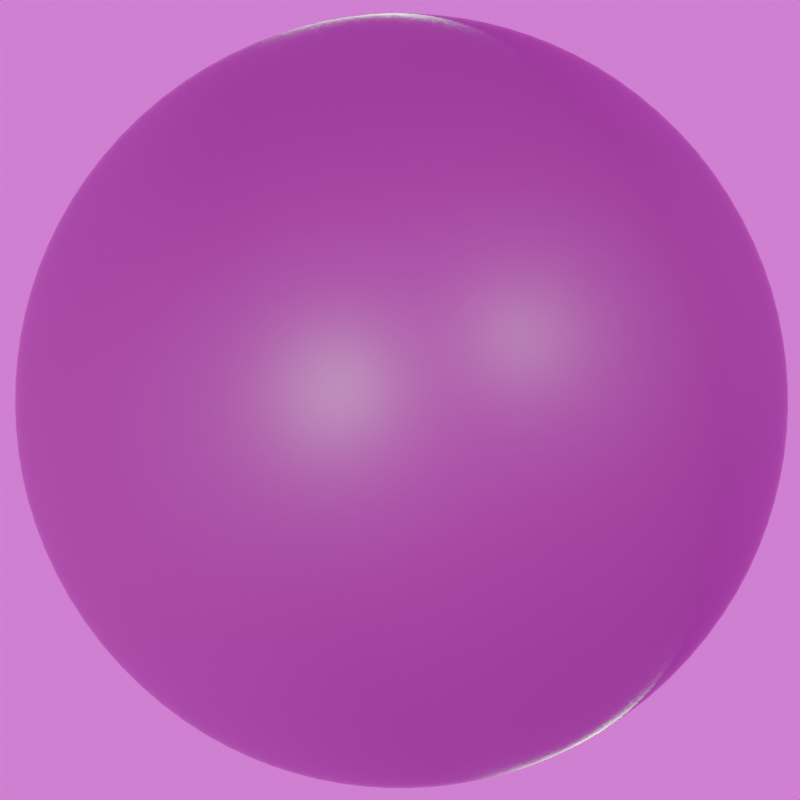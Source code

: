 # Source: pysanka.blend  (saved by Blender 4.3.34; exported with 4.5.12 LTS)
import bpy
from mathutils import Matrix  # noqa: F401  (used for matrix-valued properties, if any)

bpy.ops.wm.read_factory_settings(use_empty=True)
scene = bpy.context.scene
scene.name = 'Scene'

# ---- collections
col_collection = bpy.data.collections.new('Collection'); scene.collection.children.link(col_collection)

# ---- images (referenced by path relative to the original .blend; pixels are not part of the script)
import os
ASSET_DIR = os.environ.get("B2B_ASSET_DIR", "")  # directory of the original .blend (textures are referenced by path, not embedded)
HERE = os.path.dirname(os.path.abspath(__file__))  # packed textures are extracted next to this script under _unpacked/

def load_image(name, relpath, width, height, colorspace="sRGB"):
    """Load a texture the original file referenced (path relative to the .blend, or extracted next to this script)."""
    p = next((c for c in (os.path.join(HERE, relpath), os.path.join(ASSET_DIR, relpath)) if relpath and os.path.exists(c)), "")
    if p:
        img = bpy.data.images.load(p, check_existing=True)
        img.name = name
    else:  # same state as the original file: an image datablock whose file is absent (Cycles renders it pink)
        img = bpy.data.images.new(name, width, height)
        img.source = "FILE"
        img.filepath = "//" + (relpath or name)
    img.colorspace_settings.name = colorspace
    return img
img_p01 = load_image('p01', 'p01.png', 1024, 1024, 'sRGB')
img_p01c = load_image('p01c', 'p01c.png', 1024, 1024, 'sRGB')
img_eggshell_jpg = load_image('Eggshell.jpg', 'Eggshell.jpg', 1024, 1024, 'sRGB')
img_fin4_ref_exr = load_image('fin4_Ref.exr', 'fin4_Ref.exr', 1024, 1024, 'Linear Rec.709')

# ---- materials (node trees are filled in below, after node groups)
mat_material = bpy.data.materials.new('Material')

# ---- material node trees
mat_material.use_nodes = True; mat_material.node_tree.nodes.clear()
_N = mat_material.node_tree.nodes; _L = mat_material.node_tree.links
n0 = _N.new('ShaderNodeBsdfPrincipled'); n0.name = 'Principled BSDF'; n0.location = (475, 415)
n0.inputs[1].default_value = 0.1855
n0.inputs[2].default_value = 0.5655
n0.inputs[19].default_value = 0.3345
n0.inputs[20].default_value = 0.7245
n0.inputs[24].default_value = 0.7055
n0.inputs[25].default_value = 0.09636
n1 = _N.new('ShaderNodeOutputMaterial'); n1.name = 'Material Output'; n1.location = (765, 415)
n2 = _N.new('ShaderNodeTexImage'); n2.name = 'Image Texture'; n2.location = (-1441, 409)
n2.image = img_p01
n3 = _N.new('ShaderNodeTexImage'); n3.name = 'Image Texture.001'; n3.location = (-1084, -44)
n3.image = img_p01c
n4 = _N.new('ShaderNodeMix'); n4.name = 'Mix'; n4.location = (-614, 359)
n4.data_type = 'RGBA'
n4.blend_type = 'COLOR'
n4.inputs[0].default_value = 1.0
n5 = _N.new('ShaderNodeMix'); n5.name = 'Mix.001'; n5.location = (-200, 522)
n5.data_type = 'RGBA'
n5.inputs[0].default_value = 0.1
n5.inputs[7].default_value = (0.147, 0.0, 0.00163, 1.0)
n6 = _N.new('ShaderNodeMix'); n6.name = 'Mix.002'; n6.location = (-1089, 388)
n6.data_type = 'RGBA'
n6.inputs[6].default_value = (0.0, 0.0, 0.0, 1.0)
n6.inputs[7].default_value = (0.5379, 0.5201, 0.3468, 1.0)
n7 = _N.new('ShaderNodeTexImage'); n7.name = 'Image Texture.002'; n7.location = (-693, -337)
n7.image = img_eggshell_jpg
n8 = _N.new('ShaderNodeMix'); n8.name = 'Mix.003'; n8.location = (132, 473)
n8.data_type = 'RGBA'
n8.blend_type = 'MULTIPLY'
n8.inputs[0].default_value = 0.7733
n9 = _N.new('ShaderNodeRGBCurve'); n9.name = 'RGB Curves'; n9.location = (-263, 75)
_c = n9.mapping.curves[3]
while len(_c.points) > 2: _c.points.remove(_c.points[-1])
_c.points[0].location = (0.0, 0.0); _c.points[0].handle_type = 'AUTO'
_c.points[1].location = (0.57091, 0.865); _c.points[1].handle_type = 'AUTO'
_p = _c.points.new(1.0, 1.0); _p.handle_type = 'AUTO'
n9.mapping.update()
n10 = _N.new('ShaderNodeTexNoise'); n10.name = 'Noise Texture'; n10.location = (-52, -261)
n10.inputs[2].default_value = 161.4
n11 = _N.new('ShaderNodeNormalMap'); n11.name = 'Normal Map'; n11.location = (167, -119)
n11.inputs[0].default_value = 0.12
_L.new(n6.outputs[2], n4.inputs[6])
_L.new(n3.outputs[0], n4.inputs[7])
_L.new(n4.outputs[2], n5.inputs[6])
_L.new(n2.outputs[0], n6.inputs[0])
_L.new(n5.outputs[2], n8.inputs[6])
_L.new(n9.outputs[0], n8.inputs[7])
_L.new(n8.outputs[2], n0.inputs[0])
_L.new(n7.outputs[0], n9.inputs[1])
_L.new(n0.outputs[0], n1.inputs[0])
_L.new(n10.outputs[1], n11.inputs[1])
_L.new(n11.outputs[0], n0.inputs[23])
n1.is_active_output = True

# ---- world
world_world = bpy.data.worlds.new('World'); scene.world = world_world
world_world.use_nodes = True; world_world.node_tree.nodes.clear()
_N = world_world.node_tree.nodes; _L = world_world.node_tree.links
n0 = _N.new('ShaderNodeOutputWorld'); n0.name = 'World Output'; n0.location = (300, 300)
n1 = _N.new('ShaderNodeBackground'); n1.name = 'Background'; n1.location = (10, 300)
n1.inputs[1].default_value = 1.2
n2 = _N.new('ShaderNodeTexEnvironment'); n2.name = 'Environment Texture'; n2.location = (-280, 275)
n2.image = img_fin4_ref_exr
_L.new(n1.outputs[0], n0.inputs[0])
_L.new(n2.outputs[0], n1.inputs[0])
n0.is_active_output = True
world_world.color = (0.05088, 0.05088, 0.05088)
world_world.sun_shadow_jitter_overblur = 0.0

# ---- cameras
cam_camera = bpy.data.cameras.new('Camera')
cam_camera.clip_start = 0.01
cam_camera.lens = 108.5

# ---- lights
light_sun = bpy.data.lights.new('Sun', 'SUN')
light_sun.energy = 5.851
light_area = bpy.data.lights.new('Area', 'AREA')
light_area.energy = 14.0
light_area.size = 0.02
light_area.size_y = 1.0

# ---- meshes
me_egg = bpy.data.meshes.new('egg')
me_egg.from_pydata([(0.01342, 0.01195, -0.01342), (0.008903, 0.009819, -0.0151), (0.00444, 0.008653, -0.01601), (0.0, 0.008279, -0.0163), (-0.00444, 0.008653, -0.01601), (-0.008903, 0.009819, -0.0151), (0.01534, 0.01739, -0.01534), (0.0102, 0.01597, -0.01847), (0.005089, 0.01519, -0.02011), (0.0, 0.01494, -0.02062), (-0.005089, 0.01519, -0.02011), (-0.0102, 0.01597, -0.01847), (0.01611, 0.02317, -0.01611), (0.01077, 0.0224, -0.02001), (0.005394, 0.02198, -0.02204), (0.0, 0.02184, -0.02267), (-0.005394, 0.02198, -0.02204), (-0.01077, 0.0224, -0.02001), (0.01608, 0.02908, -0.01608), (0.01072, 0.02908, -0.02006), (0.00536, 0.02908, -0.0221), (0.0, 0.02908, -0.02274), (-0.00536, 0.02908, -0.0221), (-0.01072, 0.02908, -0.02006), (0.01545, 0.03499, -0.01545), (0.01027, 0.03576, -0.01908), (0.005126, 0.03619, -0.02094), (0.0, 0.03632, -0.02153), (-0.005126, 0.03619, -0.02094), (-0.01027, 0.03576, -0.01908), (0.01418, 0.04104, -0.01418), (0.009372, 0.04273, -0.01698), (0.004665, 0.04365, -0.01843), (0.0, 0.04394, -0.01888), (-0.004665, 0.04365, -0.01843), (-0.009372, 0.04273, -0.01698), (-0.01342, 0.01195, -0.01342), (-0.0151, 0.009819, -0.008903), (-0.01601, 0.008653, -0.00444), (-0.0163, 0.008279, 0.0), (-0.01601, 0.008653, 0.00444), (-0.0151, 0.009819, 0.008903), (-0.01534, 0.01739, -0.01534), (-0.01847, 0.01597, -0.0102), (-0.02011, 0.01519, -0.005089), (-0.02062, 0.01494, 0.0), (-0.02011, 0.01519, 0.005089), (-0.01847, 0.01597, 0.0102), (-0.01611, 0.02317, -0.01611), (-0.02001, 0.0224, -0.01077), (-0.02204, 0.02198, -0.005394), (-0.02267, 0.02184, 0.0), (-0.02204, 0.02198, 0.005394), (-0.02001, 0.0224, 0.01077), (-0.01608, 0.02908, -0.01608), (-0.02006, 0.02908, -0.01072), (-0.0221, 0.02908, -0.00536), (-0.02274, 0.02908, 0.0), (-0.0221, 0.02908, 0.00536), (-0.02006, 0.02908, 0.01072), (-0.01545, 0.03499, -0.01545), (-0.01908, 0.03576, -0.01027), (-0.02094, 0.03619, -0.005126), (-0.02153, 0.03632, 0.0), (-0.02094, 0.03619, 0.005126), (-0.01908, 0.03576, 0.01027), (-0.01418, 0.04104, -0.01418), (-0.01698, 0.04273, -0.009372), (-0.01843, 0.04365, -0.004665), (-0.01888, 0.04394, 0.0), (-0.01843, 0.04365, 0.004665), (-0.01698, 0.04273, 0.009372), (-0.01342, 0.01195, 0.01342), (-0.008903, 0.009819, 0.0151), (-0.00444, 0.008653, 0.01601), (0.0, 0.008279, 0.0163), (0.00444, 0.008653, 0.01601), (0.008903, 0.009819, 0.0151), (-0.01534, 0.01739, 0.01534), (-0.0102, 0.01597, 0.01847), (-0.005089, 0.01519, 0.02011), (0.0, 0.01494, 0.02062), (0.005089, 0.01519, 0.02011), (0.0102, 0.01597, 0.01847), (-0.01611, 0.02317, 0.01611), (-0.01077, 0.0224, 0.02001), (-0.005394, 0.02198, 0.02204), (0.0, 0.02184, 0.02267), (0.005394, 0.02198, 0.02204), (0.01077, 0.0224, 0.02001), (-0.01608, 0.02908, 0.01608), (-0.01072, 0.02908, 0.02006), (-0.00536, 0.02908, 0.0221), (0.0, 0.02908, 0.02274), (0.00536, 0.02908, 0.0221), (0.01072, 0.02908, 0.02006), (-0.01545, 0.03499, 0.01545), (-0.01027, 0.03576, 0.01908), (-0.005126, 0.03619, 0.02094), (0.0, 0.03632, 0.02153), (0.005126, 0.03619, 0.02094), (0.01027, 0.03576, 0.01908), (-0.01418, 0.04104, 0.01418), (-0.009372, 0.04273, 0.01698), (-0.004665, 0.04365, 0.01843), (0.0, 0.04394, 0.01888), (0.004665, 0.04365, 0.01843), (0.009372, 0.04273, 0.01698), (0.01342, 0.01195, 0.01342), (0.0151, 0.009819, 0.008903), (0.01601, 0.008653, 0.00444), (0.0163, 0.008279, 0.0), (0.01601, 0.008653, -0.00444), (0.0151, 0.009819, -0.008903), (0.01534, 0.01739, 0.01534), (0.01847, 0.01597, 0.0102), (0.02011, 0.01519, 0.005089), (0.02062, 0.01494, 0.0), (0.02011, 0.01519, -0.005089), (0.01847, 0.01597, -0.0102), (0.01611, 0.02317, 0.01611), (0.02001, 0.0224, 0.01077), (0.02204, 0.02198, 0.005394), (0.02267, 0.02184, 0.0), (0.02204, 0.02198, -0.005394), (0.02001, 0.0224, -0.01077), (0.01608, 0.02908, 0.01608), (0.02006, 0.02908, 0.01072), (0.0221, 0.02908, 0.00536), (0.02274, 0.02908, 0.0), (0.0221, 0.02908, -0.00536), (0.02006, 0.02908, -0.01072), (0.01545, 0.03499, 0.01545), (0.01908, 0.03576, 0.01027), (0.02094, 0.03619, 0.005126), (0.02153, 0.03632, 0.0), (0.02094, 0.03619, -0.005126), (0.01908, 0.03576, -0.01027), (0.01418, 0.04104, 0.01418), (0.01698, 0.04273, 0.009372), (0.01843, 0.04365, 0.004665), (0.01888, 0.04394, 0.0), (0.01843, 0.04365, -0.004665), (0.01698, 0.04273, -0.009372), (0.009982, 0.005984, 0.009982), (0.004969, 0.003972, 0.01057), (0.0, 0.003338, 0.01075), (-0.004969, 0.003972, 0.01057), (-0.009982, 0.005984, 0.009982), (0.01057, 0.003972, 0.004969), (0.005256, 0.001555, 0.005256), (0.0, 0.000796, 0.005347), (-0.005256, 0.001555, 0.005256), (-0.01057, 0.003972, 0.004969), (0.01075, 0.003338, 0.0), (0.005347, 0.000796, 0.0), (0.0, 0.0, 0.0), (-0.005347, 0.000796, 0.0), (-0.01075, 0.003338, 0.0), (0.01057, 0.003972, -0.004969), (0.005256, 0.001555, -0.005256), (0.0, 0.000796, -0.005347), (-0.005256, 0.001555, -0.005256), (-0.01057, 0.003972, -0.004969), (0.009982, 0.005984, -0.009982), (0.004969, 0.003972, -0.01057), (0.0, 0.003338, -0.01075), (-0.004969, 0.003972, -0.01057), (-0.009982, 0.005984, -0.009982), (0.01214, 0.04749, -0.01214), (0.007988, 0.05001, -0.01354), (0.003966, 0.05139, -0.0143), (0.0, 0.05183, -0.01454), (-0.003966, 0.05139, -0.0143), (-0.007988, 0.05001, -0.01354), (-0.01214, 0.04749, -0.01214), (0.01354, 0.05001, -0.007988), (0.008817, 0.05455, -0.008817), (0.004352, 0.05693, -0.009255), (0.0, 0.05768, -0.009393), (-0.004352, 0.05693, -0.009255), (-0.008817, 0.05455, -0.008817), (-0.01354, 0.05001, -0.007988), (0.0143, 0.05139, -0.003966), (0.009255, 0.05693, -0.004352), (0.004556, 0.05979, -0.004556), (0.0, 0.06069, -0.00462), (-0.004556, 0.05979, -0.004556), (-0.009255, 0.05693, -0.004352), (-0.0143, 0.05139, -0.003966), (0.01454, 0.05183, 0.0), (0.009393, 0.05768, 0.0), (0.00462, 0.06069, 0.0), (0.0, 0.06163, 0.0), (-0.00462, 0.06069, 0.0), (-0.009393, 0.05768, 0.0), (-0.01454, 0.05183, 0.0), (0.0143, 0.05139, 0.003966), (0.009255, 0.05693, 0.004352), (0.004556, 0.05979, 0.004556), (0.0, 0.06069, 0.00462), (-0.004556, 0.05979, 0.004556), (-0.009255, 0.05693, 0.004352), (-0.0143, 0.05139, 0.003966), (0.01354, 0.05001, 0.007988), (0.008817, 0.05455, 0.008817), (0.004352, 0.05693, 0.009255), (0.0, 0.05768, 0.009393), (-0.004352, 0.05693, 0.009255), (-0.008817, 0.05455, 0.008817), (-0.01354, 0.05001, 0.007988), (0.01214, 0.04749, 0.01214), (0.007988, 0.05001, 0.01354), (0.003966, 0.05139, 0.0143), (0.0, 0.05183, 0.01454), (-0.003966, 0.05139, 0.0143), (-0.007988, 0.05001, 0.01354), (-0.01214, 0.04749, 0.01214)], [], [(0, 1, 7, 6), (1, 2, 8, 7), (2, 3, 9, 8), (3, 4, 10, 9), (4, 5, 11, 10), (5, 36, 42, 11), (6, 7, 13, 12), (7, 8, 14, 13), (8, 9, 15, 14), (9, 10, 16, 15), (10, 11, 17, 16), (11, 42, 48, 17), (12, 13, 19, 18), (13, 14, 20, 19), (14, 15, 21, 20), (15, 16, 22, 21), (16, 17, 23, 22), (17, 48, 54, 23), (18, 19, 25, 24), (19, 20, 26, 25), (20, 21, 27, 26), (21, 22, 28, 27), (22, 23, 29, 28), (23, 54, 60, 29), (24, 25, 31, 30), (25, 26, 32, 31), (26, 27, 33, 32), (27, 28, 34, 33), (28, 29, 35, 34), (29, 60, 66, 35), (30, 31, 170, 169), (31, 32, 171, 170), (32, 33, 172, 171), (33, 34, 173, 172), (34, 35, 174, 173), (35, 66, 175, 174), (36, 37, 43, 42), (37, 38, 44, 43), (38, 39, 45, 44), (39, 40, 46, 45), (40, 41, 47, 46), (41, 72, 78, 47), (42, 43, 49, 48), (43, 44, 50, 49), (44, 45, 51, 50), (45, 46, 52, 51), (46, 47, 53, 52), (47, 78, 84, 53), (48, 49, 55, 54), (49, 50, 56, 55), (50, 51, 57, 56), (51, 52, 58, 57), (52, 53, 59, 58), (53, 84, 90, 59), (54, 55, 61, 60), (55, 56, 62, 61), (56, 57, 63, 62), (57, 58, 64, 63), (58, 59, 65, 64), (59, 90, 96, 65), (60, 61, 67, 66), (61, 62, 68, 67), (62, 63, 69, 68), (63, 64, 70, 69), (64, 65, 71, 70), (65, 96, 102, 71), (66, 67, 182, 175), (67, 68, 189, 182), (68, 69, 196, 189), (69, 70, 203, 196), (70, 71, 210, 203), (71, 102, 217, 210), (72, 73, 79, 78), (73, 74, 80, 79), (74, 75, 81, 80), (75, 76, 82, 81), (76, 77, 83, 82), (77, 108, 114, 83), (78, 79, 85, 84), (79, 80, 86, 85), (80, 81, 87, 86), (81, 82, 88, 87), (82, 83, 89, 88), (83, 114, 120, 89), (84, 85, 91, 90), (85, 86, 92, 91), (86, 87, 93, 92), (87, 88, 94, 93), (88, 89, 95, 94), (89, 120, 126, 95), (90, 91, 97, 96), (91, 92, 98, 97), (92, 93, 99, 98), (93, 94, 100, 99), (94, 95, 101, 100), (95, 126, 132, 101), (96, 97, 103, 102), (97, 98, 104, 103), (98, 99, 105, 104), (99, 100, 106, 105), (100, 101, 107, 106), (101, 132, 138, 107), (102, 103, 216, 217), (103, 104, 215, 216), (104, 105, 214, 215), (105, 106, 213, 214), (106, 107, 212, 213), (107, 138, 211, 212), (108, 109, 115, 114), (109, 110, 116, 115), (110, 111, 117, 116), (111, 112, 118, 117), (112, 113, 119, 118), (113, 0, 6, 119), (114, 115, 121, 120), (115, 116, 122, 121), (116, 117, 123, 122), (117, 118, 124, 123), (118, 119, 125, 124), (119, 6, 12, 125), (120, 121, 127, 126), (121, 122, 128, 127), (122, 123, 129, 128), (123, 124, 130, 129), (124, 125, 131, 130), (125, 12, 18, 131), (126, 127, 133, 132), (127, 128, 134, 133), (128, 129, 135, 134), (129, 130, 136, 135), (130, 131, 137, 136), (131, 18, 24, 137), (132, 133, 139, 138), (133, 134, 140, 139), (134, 135, 141, 140), (135, 136, 142, 141), (136, 137, 143, 142), (137, 24, 30, 143), (138, 139, 204, 211), (139, 140, 197, 204), (140, 141, 190, 197), (141, 142, 183, 190), (142, 143, 176, 183), (143, 30, 169, 176), (108, 77, 144, 109), (77, 76, 145, 144), (76, 75, 146, 145), (75, 74, 147, 146), (74, 73, 148, 147), (73, 72, 41, 148), (109, 144, 149, 110), (144, 145, 150, 149), (145, 146, 151, 150), (146, 147, 152, 151), (147, 148, 153, 152), (148, 41, 40, 153), (110, 149, 154, 111), (149, 150, 155, 154), (150, 151, 156, 155), (151, 152, 157, 156), (152, 153, 158, 157), (153, 40, 39, 158), (111, 154, 159, 112), (154, 155, 160, 159), (155, 156, 161, 160), (156, 157, 162, 161), (157, 158, 163, 162), (158, 39, 38, 163), (112, 159, 164, 113), (159, 160, 165, 164), (160, 161, 166, 165), (161, 162, 167, 166), (162, 163, 168, 167), (163, 38, 37, 168), (113, 164, 1, 0), (164, 165, 2, 1), (165, 166, 3, 2), (166, 167, 4, 3), (167, 168, 5, 4), (168, 37, 36, 5), (169, 170, 177, 176), (170, 171, 178, 177), (171, 172, 179, 178), (172, 173, 180, 179), (173, 174, 181, 180), (174, 175, 182, 181), (176, 177, 184, 183), (177, 178, 185, 184), (178, 179, 186, 185), (179, 180, 187, 186), (180, 181, 188, 187), (181, 182, 189, 188), (183, 184, 191, 190), (184, 185, 192, 191), (185, 186, 193, 192), (186, 187, 194, 193), (187, 188, 195, 194), (188, 189, 196, 195), (190, 191, 198, 197), (191, 192, 199, 198), (192, 193, 200, 199), (193, 194, 201, 200), (194, 195, 202, 201), (195, 196, 203, 202), (197, 198, 205, 204), (198, 199, 206, 205), (199, 200, 207, 206), (200, 201, 208, 207), (201, 202, 209, 208), (202, 203, 210, 209), (204, 205, 212, 211), (205, 206, 213, 212), (206, 207, 214, 213), (207, 208, 215, 214), (208, 209, 216, 215), (209, 210, 217, 216)])
me_egg.polygons.foreach_set('use_smooth', [True] * 216)
_uv = me_egg.uv_layers.new(name='UVMap')
_uv.uv.foreach_set('vector', [0.7947, 0.206, 0.8371, 0.2278, 0.7905, 0.2685, 0.7482, 0.2356, 0.8371, 0.2278, 0.8718, 0.2516, 0.8244, 0.2969, 0.7905, 0.2685, 0.8718, 0.2516, 0.901, 0.2779, 0.8541, 0.3248, 0.8244, 0.2969, 0.901, 0.2779, 0.9274, 0.3072, 0.8821, 0.3546, 0.8541, 0.3248, 0.9274, 0.3072, 0.9512, 0.3418, 0.9106, 0.3884, 0.8821, 0.3546, 0.9512, 0.3418, 0.9731, 0.3842, 0.9435, 0.4307, 0.9106, 0.3884, 0.7482, 0.2356, 0.7905, 0.2685, 0.7511, 0.3056, 0.7078, 0.2695, 0.7905, 0.2685, 0.8244, 0.2969, 0.7849, 0.3356, 0.7511, 0.3056, 0.8244, 0.2969, 0.8541, 0.3248, 0.8148, 0.3642, 0.7849, 0.3356, 0.8541, 0.3248, 0.8821, 0.3546, 0.8434, 0.3941, 0.8148, 0.3642, 0.8821, 0.3546, 0.9106, 0.3884, 0.8735, 0.4279, 0.8434, 0.3941, 0.9106, 0.3884, 0.9435, 0.4307, 0.9097, 0.4711, 0.8735, 0.4279, 0.7078, 0.2695, 0.7511, 0.3056, 0.7142, 0.3441, 0.6724, 0.3074, 0.7511, 0.3056, 0.7849, 0.3356, 0.747, 0.3743, 0.7142, 0.3441, 0.7849, 0.3356, 0.8148, 0.3642, 0.7763, 0.4027, 0.747, 0.3743, 0.8148, 0.3642, 0.8434, 0.3941, 0.8048, 0.432, 0.7763, 0.4027, 0.8434, 0.3941, 0.8735, 0.4279, 0.835, 0.4648, 0.8048, 0.432, 0.8735, 0.4279, 0.9097, 0.4711, 0.8717, 0.5066, 0.835, 0.4648, 0.6724, 0.3074, 0.7142, 0.3441, 0.6795, 0.3852, 0.64, 0.3488, 0.7142, 0.3441, 0.747, 0.3743, 0.7104, 0.4144, 0.6795, 0.3852, 0.747, 0.3743, 0.7763, 0.4027, 0.7378, 0.4413, 0.7104, 0.4144, 0.7763, 0.4027, 0.8048, 0.432, 0.7648, 0.4687, 0.7378, 0.4413, 0.8048, 0.432, 0.835, 0.4648, 0.794, 0.4996, 0.7648, 0.4687, 0.835, 0.4648, 0.8717, 0.5066, 0.8304, 0.539, 0.794, 0.4996, 0.64, 0.3488, 0.6795, 0.3852, 0.6457, 0.4321, 0.6111, 0.3974, 0.6795, 0.3852, 0.7104, 0.4144, 0.6729, 0.4587, 0.6457, 0.4321, 0.7104, 0.4144, 0.7378, 0.4413, 0.6967, 0.4824, 0.6729, 0.4587, 0.7378, 0.4413, 0.7648, 0.4687, 0.7205, 0.5062, 0.6967, 0.4824, 0.7648, 0.4687, 0.794, 0.4996, 0.747, 0.5334, 0.7205, 0.5062, 0.794, 0.4996, 0.8304, 0.539, 0.7818, 0.5679, 0.747, 0.5334, 0.6111, 0.3974, 0.6457, 0.4321, 0.6177, 0.4853, 0.5894, 0.4574, 0.6457, 0.4321, 0.6729, 0.4587, 0.6373, 0.5063, 0.6177, 0.4853, 0.6729, 0.4587, 0.6967, 0.4824, 0.6548, 0.5244, 0.6373, 0.5063, 0.6967, 0.4824, 0.7205, 0.5062, 0.6728, 0.5418, 0.6548, 0.5244, 0.7205, 0.5062, 0.747, 0.5334, 0.6939, 0.5615, 0.6728, 0.5418, 0.747, 0.5334, 0.7818, 0.5679, 0.7218, 0.5897, 0.6939, 0.5615, 0.9731, 0.7953, 0.9512, 0.8376, 0.9106, 0.7911, 0.9435, 0.7488, 0.9512, 0.8376, 0.9274, 0.8723, 0.8821, 0.8249, 0.9106, 0.7911, 0.9274, 0.8723, 0.9011, 0.9016, 0.8542, 0.8546, 0.8821, 0.8249, 0.9011, 0.9016, 0.8718, 0.9278, 0.8244, 0.8825, 0.8542, 0.8546, 0.8718, 0.9278, 0.8371, 0.9517, 0.7906, 0.911, 0.8244, 0.8825, 0.8371, 0.9517, 0.7947, 0.9735, 0.7482, 0.9439, 0.7906, 0.911, 0.9435, 0.7488, 0.9106, 0.7911, 0.8735, 0.7516, 0.9097, 0.7083, 0.9106, 0.7911, 0.8821, 0.8249, 0.8434, 0.7853, 0.8735, 0.7516, 0.8821, 0.8249, 0.8542, 0.8546, 0.8149, 0.8153, 0.8434, 0.7853, 0.8542, 0.8546, 0.8244, 0.8825, 0.7849, 0.8439, 0.8149, 0.8153, 0.8244, 0.8825, 0.7906, 0.911, 0.7511, 0.8739, 0.7849, 0.8439, 0.7906, 0.911, 0.7482, 0.9439, 0.7078, 0.91, 0.7511, 0.8739, 0.9097, 0.7083, 0.8735, 0.7516, 0.835, 0.7147, 0.8717, 0.6729, 0.8735, 0.7516, 0.8434, 0.7853, 0.8048, 0.7474, 0.835, 0.7147, 0.8434, 0.7853, 0.8149, 0.8153, 0.7763, 0.7768, 0.8048, 0.7474, 0.8149, 0.8153, 0.7849, 0.8439, 0.747, 0.8052, 0.7763, 0.7768, 0.7849, 0.8439, 0.7511, 0.8739, 0.7142, 0.8354, 0.747, 0.8052, 0.7511, 0.8739, 0.7078, 0.91, 0.6724, 0.8721, 0.7142, 0.8354, 0.8717, 0.6729, 0.835, 0.7147, 0.794, 0.6799, 0.8304, 0.6405, 0.835, 0.7147, 0.8048, 0.7474, 0.7648, 0.7108, 0.794, 0.6799, 0.8048, 0.7474, 0.7763, 0.7768, 0.7378, 0.7382, 0.7648, 0.7108, 0.7763, 0.7768, 0.747, 0.8052, 0.7104, 0.7651, 0.7378, 0.7382, 0.747, 0.8052, 0.7142, 0.8354, 0.6795, 0.7943, 0.7104, 0.7651, 0.7142, 0.8354, 0.6724, 0.8721, 0.64, 0.8307, 0.6795, 0.7943, 0.8304, 0.6405, 0.794, 0.6799, 0.747, 0.6461, 0.7818, 0.6115, 0.794, 0.6799, 0.7648, 0.7108, 0.7205, 0.6733, 0.747, 0.6461, 0.7648, 0.7108, 0.7378, 0.7382, 0.6967, 0.6971, 0.7205, 0.6733, 0.7378, 0.7382, 0.7104, 0.7651, 0.6729, 0.7208, 0.6967, 0.6971, 0.7104, 0.7651, 0.6795, 0.7943, 0.6457, 0.7474, 0.6729, 0.7208, 0.6795, 0.7943, 0.64, 0.8307, 0.6111, 0.7821, 0.6457, 0.7474, 0.7818, 0.6115, 0.747, 0.6461, 0.6939, 0.618, 0.7218, 0.5897, 0.747, 0.6461, 0.7205, 0.6733, 0.6728, 0.6376, 0.6939, 0.618, 0.7205, 0.6733, 0.6967, 0.6971, 0.6548, 0.6551, 0.6728, 0.6376, 0.6967, 0.6971, 0.6729, 0.7208, 0.6373, 0.6732, 0.6548, 0.6551, 0.6729, 0.7208, 0.6457, 0.7474, 0.6176, 0.6942, 0.6373, 0.6732, 0.6457, 0.7474, 0.6111, 0.7821, 0.5894, 0.7221, 0.6176, 0.6942, 0.3836, 0.9732, 0.3413, 0.9513, 0.3879, 0.9107, 0.4302, 0.9437, 0.3413, 0.9513, 0.3066, 0.9274, 0.3541, 0.8822, 0.3879, 0.9107, 0.3066, 0.9274, 0.2774, 0.9011, 0.3244, 0.8542, 0.3541, 0.8822, 0.2774, 0.9011, 0.2511, 0.8718, 0.2965, 0.8244, 0.3244, 0.8542, 0.2511, 0.8718, 0.2273, 0.8371, 0.268, 0.7906, 0.2965, 0.8244, 0.2273, 0.8371, 0.2056, 0.7947, 0.2352, 0.7482, 0.268, 0.7906, 0.4302, 0.9437, 0.3879, 0.9107, 0.4274, 0.8737, 0.4706, 0.9099, 0.3879, 0.9107, 0.3541, 0.8822, 0.3937, 0.8436, 0.4274, 0.8737, 0.3541, 0.8822, 0.3244, 0.8542, 0.3637, 0.815, 0.3937, 0.8436, 0.3244, 0.8542, 0.2965, 0.8244, 0.3352, 0.785, 0.3637, 0.815, 0.2965, 0.8244, 0.268, 0.7906, 0.3052, 0.7512, 0.3352, 0.785, 0.268, 0.7906, 0.2352, 0.7482, 0.2691, 0.7079, 0.3052, 0.7512, 0.4706, 0.9099, 0.4274, 0.8737, 0.4644, 0.8352, 0.5061, 0.8719, 0.4274, 0.8737, 0.3937, 0.8436, 0.4316, 0.805, 0.4644, 0.8352, 0.3937, 0.8436, 0.3637, 0.815, 0.4023, 0.7765, 0.4316, 0.805, 0.3637, 0.815, 0.3352, 0.785, 0.3739, 0.7471, 0.4023, 0.7765, 0.3352, 0.785, 0.3052, 0.7512, 0.3437, 0.7143, 0.3739, 0.7471, 0.3052, 0.7512, 0.2691, 0.7079, 0.3071, 0.6725, 0.3437, 0.7143, 0.5061, 0.8719, 0.4644, 0.8352, 0.4991, 0.7942, 0.5386, 0.8307, 0.4644, 0.8352, 0.4316, 0.805, 0.4683, 0.765, 0.4991, 0.7942, 0.4316, 0.805, 0.4023, 0.7765, 0.4409, 0.738, 0.4683, 0.765, 0.4023, 0.7765, 0.3739, 0.7471, 0.414, 0.7105, 0.4409, 0.738, 0.3739, 0.7471, 0.3437, 0.7143, 0.3848, 0.6796, 0.414, 0.7105, 0.3437, 0.7143, 0.3071, 0.6725, 0.3485, 0.6401, 0.3848, 0.6796, 0.5386, 0.8307, 0.4991, 0.7942, 0.533, 0.7473, 0.5675, 0.782, 0.4991, 0.7942, 0.4683, 0.765, 0.5058, 0.7207, 0.533, 0.7473, 0.4683, 0.765, 0.4409, 0.738, 0.482, 0.6969, 0.5058, 0.7207, 0.4409, 0.738, 0.414, 0.7105, 0.4583, 0.6731, 0.482, 0.6969, 0.414, 0.7105, 0.3848, 0.6796, 0.4318, 0.6459, 0.4583, 0.6731, 0.3848, 0.6796, 0.3485, 0.6401, 0.3971, 0.6113, 0.4318, 0.6459, 0.5675, 0.782, 0.533, 0.7473, 0.5611, 0.6941, 0.5894, 0.7221, 0.533, 0.7473, 0.5058, 0.7207, 0.5415, 0.6731, 0.5611, 0.6941, 0.5058, 0.7207, 0.482, 0.6969, 0.524, 0.655, 0.5415, 0.6731, 0.482, 0.6969, 0.4583, 0.6731, 0.506, 0.6375, 0.524, 0.655, 0.4583, 0.6731, 0.4318, 0.6459, 0.485, 0.6179, 0.506, 0.6375, 0.4318, 0.6459, 0.3971, 0.6113, 0.4572, 0.5896, 0.485, 0.6179, 0.2169, 0.3739, 0.2467, 0.3405, 0.277, 0.3867, 0.2407, 0.4246, 0.2467, 0.3405, 0.2704, 0.3149, 0.3058, 0.3577, 0.277, 0.3867, 0.2704, 0.3149, 0.2923, 0.2924, 0.3316, 0.3317, 0.3058, 0.3577, 0.2923, 0.2924, 0.3148, 0.2705, 0.3576, 0.3059, 0.3316, 0.3317, 0.3148, 0.2705, 0.3404, 0.2468, 0.3867, 0.2772, 0.3576, 0.3059, 0.3404, 0.2468, 0.3739, 0.217, 0.4246, 0.2408, 0.3867, 0.2772, 0.2407, 0.4246, 0.277, 0.3867, 0.3099, 0.4267, 0.272, 0.4674, 0.277, 0.3867, 0.3058, 0.3577, 0.3401, 0.3955, 0.3099, 0.4267, 0.3058, 0.3577, 0.3316, 0.3317, 0.3676, 0.3677, 0.3401, 0.3955, 0.3316, 0.3317, 0.3576, 0.3059, 0.3954, 0.3403, 0.3676, 0.3677, 0.3576, 0.3059, 0.3867, 0.2772, 0.4266, 0.3101, 0.3954, 0.3403, 0.3867, 0.2772, 0.4246, 0.2408, 0.4673, 0.2722, 0.4266, 0.3101, 0.272, 0.4674, 0.3099, 0.4267, 0.3462, 0.464, 0.3085, 0.5042, 0.3099, 0.4267, 0.3401, 0.3955, 0.3765, 0.4326, 0.3462, 0.464, 0.3401, 0.3955, 0.3676, 0.3677, 0.4043, 0.4045, 0.3765, 0.4326, 0.3676, 0.3677, 0.3954, 0.3403, 0.4325, 0.3766, 0.4043, 0.4045, 0.3954, 0.3403, 0.4266, 0.3101, 0.4639, 0.3464, 0.4325, 0.3766, 0.4266, 0.3101, 0.4673, 0.2722, 0.5041, 0.3088, 0.4639, 0.3464, 0.3085, 0.5042, 0.3462, 0.464, 0.386, 0.4991, 0.349, 0.5377, 0.3462, 0.464, 0.3765, 0.4326, 0.4152, 0.4689, 0.386, 0.4991, 0.3765, 0.4326, 0.4043, 0.4045, 0.4419, 0.442, 0.4152, 0.4689, 0.4043, 0.4045, 0.4325, 0.3766, 0.4688, 0.4154, 0.4419, 0.442, 0.4325, 0.3766, 0.4639, 0.3464, 0.4989, 0.3862, 0.4688, 0.4154, 0.4639, 0.3464, 0.5041, 0.3088, 0.5376, 0.3492, 0.4989, 0.3862, 0.349, 0.5377, 0.386, 0.4991, 0.4323, 0.5331, 0.3973, 0.5674, 0.386, 0.4991, 0.4152, 0.4689, 0.4589, 0.5063, 0.4323, 0.5331, 0.4152, 0.4689, 0.4419, 0.442, 0.4824, 0.4827, 0.4589, 0.5063, 0.4419, 0.442, 0.4688, 0.4154, 0.5061, 0.4591, 0.4824, 0.4827, 0.4688, 0.4154, 0.4989, 0.3862, 0.533, 0.4325, 0.5061, 0.4591, 0.4989, 0.3862, 0.5376, 0.3492, 0.5672, 0.3975, 0.533, 0.4325, 0.3973, 0.5674, 0.4323, 0.5331, 0.4852, 0.5614, 0.4572, 0.5896, 0.4323, 0.5331, 0.4589, 0.5063, 0.5062, 0.5418, 0.4852, 0.5614, 0.4589, 0.5063, 0.4824, 0.4827, 0.5242, 0.5244, 0.5062, 0.5418, 0.4824, 0.4827, 0.5061, 0.4591, 0.5416, 0.5064, 0.5242, 0.5244, 0.5061, 0.4591, 0.533, 0.4325, 0.5612, 0.4854, 0.5416, 0.5064, 0.533, 0.4325, 0.5672, 0.3975, 0.5894, 0.4574, 0.5612, 0.4854, 0.5937, 0.4617, 0.6248, 0.4789, 0.5931, 0.5073, 0.5577, 0.4795, 0.6248, 0.4789, 0.6474, 0.4944, 0.6151, 0.5262, 0.5931, 0.5073, 0.6474, 0.4944, 0.666, 0.5108, 0.6334, 0.543, 0.6151, 0.5262, 0.666, 0.5108, 0.6837, 0.5294, 0.6511, 0.5616, 0.6334, 0.543, 0.6837, 0.5294, 0.7003, 0.5536, 0.6706, 0.5847, 0.6511, 0.5616, 0.7003, 0.5536, 0.7192, 0.5851, 0.7027, 0.6201, 0.6706, 0.5847, 0.5577, 0.4795, 0.5931, 0.5073, 0.5679, 0.526, 0.5354, 0.4939, 0.5931, 0.5073, 0.6151, 0.5262, 0.5904, 0.5462, 0.5679, 0.526, 0.6151, 0.5262, 0.6334, 0.543, 0.6103, 0.5646, 0.5904, 0.5462, 0.6334, 0.543, 0.6511, 0.5616, 0.6291, 0.5847, 0.6103, 0.5646, 0.6511, 0.5616, 0.6706, 0.5847, 0.6501, 0.6087, 0.6291, 0.5847, 0.6706, 0.5847, 0.7027, 0.6201, 0.6852, 0.6464, 0.6501, 0.6087, 0.5354, 0.4939, 0.5679, 0.526, 0.5466, 0.5441, 0.5152, 0.5145, 0.5679, 0.526, 0.5904, 0.5462, 0.5698, 0.5642, 0.5466, 0.5441, 0.5904, 0.5462, 0.6103, 0.5646, 0.59, 0.5833, 0.5698, 0.5642, 0.6103, 0.5646, 0.6291, 0.5847, 0.6096, 0.6042, 0.59, 0.5833, 0.6291, 0.5847, 0.6501, 0.6087, 0.6318, 0.6291, 0.6096, 0.6042, 0.6501, 0.6087, 0.6852, 0.6464, 0.6659, 0.6666, 0.6318, 0.6291, 0.5152, 0.5145, 0.5466, 0.5441, 0.5274, 0.5643, 0.4932, 0.5361, 0.5466, 0.5441, 0.5698, 0.5642, 0.5506, 0.5844, 0.5274, 0.5643, 0.5698, 0.5642, 0.59, 0.5833, 0.5703, 0.6033, 0.5506, 0.5844, 0.59, 0.5833, 0.6096, 0.6042, 0.5895, 0.6235, 0.5703, 0.6033, 0.6096, 0.6042, 0.6318, 0.6291, 0.6121, 0.6482, 0.5895, 0.6235, 0.6318, 0.6291, 0.6659, 0.6666, 0.6452, 0.6853, 0.6121, 0.6482, 0.4932, 0.5361, 0.5274, 0.5643, 0.5072, 0.5896, 0.4755, 0.5605, 0.5274, 0.5643, 0.5506, 0.5844, 0.5293, 0.6093, 0.5072, 0.5896, 0.5506, 0.5844, 0.5703, 0.6033, 0.5482, 0.6273, 0.5293, 0.6093, 0.5703, 0.6033, 0.5895, 0.6235, 0.5668, 0.6463, 0.5482, 0.6273, 0.5895, 0.6235, 0.6121, 0.6482, 0.5885, 0.6694, 0.5668, 0.6463, 0.6121, 0.6482, 0.6452, 0.6853, 0.6197, 0.7033, 0.5885, 0.6694, 0.4755, 0.5605, 0.5072, 0.5896, 0.4767, 0.6249, 0.4577, 0.5936, 0.5072, 0.5896, 0.5293, 0.6093, 0.4956, 0.6455, 0.4767, 0.6249, 0.5293, 0.6093, 0.5482, 0.6273, 0.5126, 0.6641, 0.4956, 0.6455, 0.5482, 0.6273, 0.5668, 0.6463, 0.5289, 0.6839, 0.5126, 0.6641, 0.5668, 0.6463, 0.5885, 0.6694, 0.551, 0.7033, 0.5289, 0.6839, 0.5885, 0.6694, 0.6197, 0.7033, 0.5856, 0.7213, 0.551, 0.7033, 0.5894, 0.4574, 0.6177, 0.4853, 0.5894, 0.5172, 0.5612, 0.4854, 0.6177, 0.4853, 0.6373, 0.5063, 0.6077, 0.5388, 0.5894, 0.5172, 0.6373, 0.5063, 0.6548, 0.5244, 0.6235, 0.5557, 0.6077, 0.5388, 0.6548, 0.5244, 0.6728, 0.5418, 0.6404, 0.5714, 0.6235, 0.5557, 0.6728, 0.5418, 0.6939, 0.5615, 0.662, 0.5897, 0.6404, 0.5714, 0.6939, 0.5615, 0.7218, 0.5897, 0.6939, 0.618, 0.662, 0.5897, 0.5612, 0.4854, 0.5894, 0.5172, 0.5712, 0.5388, 0.5416, 0.5064, 0.5894, 0.5172, 0.6077, 0.5388, 0.5895, 0.5593, 0.5712, 0.5388, 0.6077, 0.5388, 0.6235, 0.5557, 0.6042, 0.575, 0.5895, 0.5593, 0.6235, 0.5557, 0.6404, 0.5714, 0.6199, 0.5897, 0.6042, 0.575, 0.6404, 0.5714, 0.662, 0.5897, 0.6404, 0.608, 0.6199, 0.5897, 0.662, 0.5897, 0.6939, 0.618, 0.6728, 0.6376, 0.6404, 0.608, 0.5416, 0.5064, 0.5712, 0.5388, 0.5555, 0.5557, 0.5242, 0.5244, 0.5712, 0.5388, 0.5895, 0.5593, 0.5747, 0.575, 0.5555, 0.5557, 0.5895, 0.5593, 0.6042, 0.575, 0.5894, 0.5897, 0.5747, 0.575, 0.6042, 0.575, 0.6199, 0.5897, 0.6042, 0.6045, 0.5894, 0.5897, 0.6199, 0.5897, 0.6404, 0.608, 0.6235, 0.6238, 0.6042, 0.6045, 0.6404, 0.608, 0.6728, 0.6376, 0.6548, 0.6551, 0.6235, 0.6238, 0.5242, 0.5244, 0.5555, 0.5557, 0.5385, 0.5714, 0.5062, 0.5418, 0.5555, 0.5557, 0.5747, 0.575, 0.559, 0.5897, 0.5385, 0.5714, 0.5747, 0.575, 0.5894, 0.5897, 0.5747, 0.6044, 0.559, 0.5897, 0.5894, 0.5897, 0.6042, 0.6045, 0.5894, 0.6202, 0.5747, 0.6044, 0.6042, 0.6045, 0.6235, 0.6238, 0.6077, 0.6407, 0.5894, 0.6202, 0.6235, 0.6238, 0.6548, 0.6551, 0.6373, 0.6732, 0.6077, 0.6407, 0.5062, 0.5418, 0.5385, 0.5714, 0.5169, 0.5897, 0.4852, 0.5614, 0.5385, 0.5714, 0.559, 0.5897, 0.5385, 0.608, 0.5169, 0.5897, 0.559, 0.5897, 0.5747, 0.6044, 0.5554, 0.6237, 0.5385, 0.608, 0.5747, 0.6044, 0.5894, 0.6202, 0.5711, 0.6407, 0.5554, 0.6237, 0.5894, 0.6202, 0.6077, 0.6407, 0.5894, 0.6623, 0.5711, 0.6407, 0.6077, 0.6407, 0.6373, 0.6732, 0.6176, 0.6942, 0.5894, 0.6623, 0.4852, 0.5614, 0.5169, 0.5897, 0.485, 0.6179, 0.4572, 0.5896, 0.5169, 0.5897, 0.5385, 0.608, 0.506, 0.6375, 0.485, 0.6179, 0.5385, 0.608, 0.5554, 0.6237, 0.524, 0.655, 0.506, 0.6375, 0.5554, 0.6237, 0.5711, 0.6407, 0.5415, 0.6731, 0.524, 0.655, 0.5711, 0.6407, 0.5894, 0.6623, 0.5611, 0.6941, 0.5415, 0.6731, 0.5894, 0.6623, 0.6176, 0.6942, 0.5894, 0.7221, 0.5611, 0.6941])
me_egg.materials.append(mat_material)
me_egg.update()
me_egg.normals_split_custom_set([tuple(v) for v in zip(*[iter([0.6014, -0.5261, -0.6014, 0.4214, -0.5955, -0.6839, 0.4464, -0.3713, -0.8142, 0.669, -0.3238, -0.669, 0.4214, -0.5955, -0.6839, 0.2139, -0.6387, -0.7391, 0.2232, -0.4055, -0.8864, 0.4464, -0.3713, -0.8142, 0.2139, -0.6387, -0.7391, 2.43e-08, -0.653, -0.7573, 0.0, -0.416, -0.9094, 0.2232, -0.4055, -0.8864, 2.43e-08, -0.653, -0.7573, -0.2139, -0.6387, -0.7391, -0.2232, -0.4055, -0.8864, 0.0, -0.416, -0.9094, -0.2139, -0.6387, -0.7391, -0.4214, -0.5955, -0.6839, -0.4464, -0.3713, -0.8142, -0.2232, -0.4055, -0.8864, -0.4214, -0.5955, -0.6839, -0.6014, -0.5261, -0.6014, -0.669, -0.3238, -0.669, -0.4464, -0.3713, -0.8142, 0.669, -0.3238, -0.669, 0.4464, -0.3713, -0.8142, 0.4729, -0.1207, -0.8728, 0.7037, -0.09781, -0.7037, 0.4464, -0.3713, -0.8142, 0.2232, -0.4055, -0.8864, 0.2361, -0.1412, -0.9614, 0.4729, -0.1207, -0.8728, 0.2232, -0.4055, -0.8864, 0.0, -0.416, -0.9094, 0.0, -0.1474, -0.9891, 0.2361, -0.1412, -0.9614, 0.0, -0.416, -0.9094, -0.2232, -0.4055, -0.8864, -0.2361, -0.1412, -0.9614, 0.0, -0.1474, -0.9891, -0.2232, -0.4055, -0.8864, -0.4464, -0.3713, -0.8142, -0.4729, -0.1207, -0.8728, -0.2361, -0.1412, -0.9614, -0.4464, -0.3713, -0.8142, -0.669, -0.3238, -0.669, -0.7037, -0.09781, -0.7037, -0.4729, -0.1207, -0.8728, 0.7037, -0.09781, -0.7037, 0.4729, -0.1207, -0.8728, 0.4758, 0.07813, -0.8761, 0.7049, 0.07839, -0.7049, 0.4729, -0.1207, -0.8728, 0.2361, -0.1412, -0.9614, 0.2369, 0.07784, -0.9684, 0.4758, 0.07813, -0.8761, 0.2361, -0.1412, -0.9614, 0.0, -0.1474, -0.9891, 0.0, 0.07775, -0.997, 0.2369, 0.07784, -0.9684, 0.0, -0.1474, -0.9891, -0.2361, -0.1412, -0.9614, -0.2369, 0.07784, -0.9684, 0.0, 0.07775, -0.997, -0.2361, -0.1412, -0.9614, -0.4729, -0.1207, -0.8728, -0.4758, 0.07813, -0.8761, -0.2369, 0.07784, -0.9684, -0.4729, -0.1207, -0.8728, -0.7037, -0.09781, -0.7037, -0.7049, 0.07839, -0.7049, -0.4758, 0.07813, -0.8761, 0.7049, 0.07839, -0.7049, 0.4758, 0.07813, -0.8761, 0.4657, 0.2325, -0.8538, 0.69, 0.2189, -0.69, 0.4758, 0.07813, -0.8761, 0.2369, 0.07784, -0.9684, 0.2322, 0.2434, -0.9417, 0.4657, 0.2325, -0.8538, 0.2369, 0.07784, -0.9684, 0.0, 0.07775, -0.997, 0.0, 0.2467, -0.9691, 0.2322, 0.2434, -0.9417, 0.0, 0.07775, -0.997, -0.2369, 0.07784, -0.9684, -0.2322, 0.2434, -0.9417, 0.0, 0.2467, -0.9691, -0.2369, 0.07784, -0.9684, -0.4758, 0.07813, -0.8761, -0.4657, 0.2325, -0.8538, -0.2322, 0.2434, -0.9417, -0.4758, 0.07813, -0.8761, -0.7049, 0.07839, -0.7049, -0.69, 0.2189, -0.69, -0.4657, 0.2325, -0.8538, 0.69, 0.2189, -0.69, 0.4657, 0.2325, -0.8538, 0.4478, 0.3773, -0.8106, 0.6629, 0.3479, -0.6629, 0.4657, 0.2325, -0.8538, 0.2322, 0.2434, -0.9417, 0.2251, 0.3993, -0.8888, 0.4478, 0.3773, -0.8106, 0.2322, 0.2434, -0.9417, 0.0, 0.2467, -0.9691, -4.82e-08, 0.4061, -0.9138, 0.2251, 0.3993, -0.8888, 0.0, 0.2467, -0.9691, -0.2322, 0.2434, -0.9417, -0.2251, 0.3993, -0.8888, -4.82e-08, 0.4061, -0.9138, -0.2322, 0.2434, -0.9417, -0.4657, 0.2325, -0.8538, -0.4478, 0.3773, -0.8106, -0.2251, 0.3993, -0.8888, -0.4657, 0.2325, -0.8538, -0.69, 0.2189, -0.69, -0.6629, 0.3479, -0.6629, -0.4478, 0.3773, -0.8106, 0.6629, 0.3479, -0.6629, 0.4478, 0.3773, -0.8106, 0.45, 0.5267, -0.7212, 0.6259, 0.4653, -0.6259, 0.4478, 0.3773, -0.8106, 0.2251, 0.3993, -0.8888, 0.2326, 0.5656, -0.7912, 0.45, 0.5267, -0.7212, 0.2251, 0.3993, -0.8888, -4.82e-08, 0.4061, -0.9138, -4.604e-08, 0.5792, -0.8152, 0.2326, 0.5656, -0.7912, -4.82e-08, 0.4061, -0.9138, -0.2251, 0.3993, -0.8888, -0.2326, 0.5656, -0.7912, -4.604e-08, 0.5792, -0.8152, -0.2251, 0.3993, -0.8888, -0.4478, 0.3773, -0.8106, -0.45, 0.5267, -0.7212, -0.2326, 0.5656, -0.7912, -0.4478, 0.3773, -0.8106, -0.6629, 0.3479, -0.6629, -0.6259, 0.4653, -0.6259, -0.45, 0.5267, -0.7212, -0.6014, -0.5261, -0.6014, -0.6839, -0.5955, -0.4214, -0.8142, -0.3713, -0.4464, -0.669, -0.3238, -0.669, -0.6839, -0.5955, -0.4214, -0.7391, -0.6387, -0.2139, -0.8864, -0.4055, -0.2232, -0.8142, -0.3713, -0.4464, -0.7391, -0.6387, -0.2139, -0.7573, -0.653, 2.43e-09, -0.9094, -0.416, -1.218e-08, -0.8864, -0.4055, -0.2232, -0.7573, -0.653, 2.43e-09, -0.7391, -0.6387, 0.2139, -0.8864, -0.4055, 0.2232, -0.9094, -0.416, -1.218e-08, -0.7391, -0.6387, 0.2139, -0.6839, -0.5955, 0.4214, -0.8142, -0.3713, 0.4464, -0.8864, -0.4055, 0.2232, -0.6839, -0.5955, 0.4214, -0.6014, -0.5261, 0.6014, -0.669, -0.3238, 0.669, -0.8142, -0.3713, 0.4464, -0.669, -0.3238, -0.669, -0.8142, -0.3713, -0.4464, -0.8728, -0.1207, -0.4729, -0.7037, -0.09781, -0.7037, -0.8142, -0.3713, -0.4464, -0.8864, -0.4055, -0.2232, -0.9614, -0.1412, -0.2361, -0.8728, -0.1207, -0.4729, -0.8864, -0.4055, -0.2232, -0.9094, -0.416, -1.218e-08, -0.9891, -0.1474, -2.437e-09, -0.9614, -0.1412, -0.2361, -0.9094, -0.416, -1.218e-08, -0.8864, -0.4055, 0.2232, -0.9614, -0.1412, 0.2361, -0.9891, -0.1474, -2.437e-09, -0.8864, -0.4055, 0.2232, -0.8142, -0.3713, 0.4464, -0.8728, -0.1207, 0.4729, -0.9614, -0.1412, 0.2361, -0.8142, -0.3713, 0.4464, -0.669, -0.3238, 0.669, -0.7037, -0.09781, 0.7037, -0.8728, -0.1207, 0.4729, -0.7037, -0.09781, -0.7037, -0.8728, -0.1207, -0.4729, -0.8761, 0.07813, -0.4758, -0.7049, 0.07839, -0.7049, -0.8728, -0.1207, -0.4729, -0.9614, -0.1412, -0.2361, -0.9684, 0.07784, -0.2369, -0.8761, 0.07813, -0.4758, -0.9614, -0.1412, -0.2361, -0.9891, -0.1474, -2.437e-09, -0.997, 0.07775, 7.239e-09, -0.9684, 0.07784, -0.2369, -0.9891, -0.1474, -2.437e-09, -0.9614, -0.1412, 0.2361, -0.9684, 0.07784, 0.2369, -0.997, 0.07775, 7.239e-09, -0.9614, -0.1412, 0.2361, -0.8728, -0.1207, 0.4729, -0.8761, 0.07813, 0.4758, -0.9684, 0.07784, 0.2369, -0.8728, -0.1207, 0.4729, -0.7037, -0.09781, 0.7037, -0.7049, 0.07839, 0.7049, -0.8761, 0.07813, 0.4758, -0.7049, 0.07839, -0.7049, -0.8761, 0.07813, -0.4758, -0.8538, 0.2325, -0.4657, -0.69, 0.2189, -0.69, -0.8761, 0.07813, -0.4758, -0.9684, 0.07784, -0.2369, -0.9417, 0.2434, -0.2322, -0.8538, 0.2325, -0.4657, -0.9684, 0.07784, -0.2369, -0.997, 0.07775, 7.239e-09, -0.9691, 0.2467, 0.0, -0.9417, 0.2434, -0.2322, -0.997, 0.07775, 7.239e-09, -0.9684, 0.07784, 0.2369, -0.9417, 0.2434, 0.2322, -0.9691, 0.2467, 0.0, -0.9684, 0.07784, 0.2369, -0.8761, 0.07813, 0.4758, -0.8538, 0.2325, 0.4657, -0.9417, 0.2434, 0.2322, -0.8761, 0.07813, 0.4758, -0.7049, 0.07839, 0.7049, -0.69, 0.2189, 0.69, -0.8538, 0.2325, 0.4657, -0.69, 0.2189, -0.69, -0.8538, 0.2325, -0.4657, -0.8106, 0.3773, -0.4478, -0.6629, 0.3479, -0.6629, -0.8538, 0.2325, -0.4657, -0.9417, 0.2434, -0.2322, -0.8888, 0.3993, -0.2251, -0.8106, 0.3773, -0.4478, -0.9417, 0.2434, -0.2322, -0.9691, 0.2467, 0.0, -0.9138, 0.4061, 0.0, -0.8888, 0.3993, -0.2251, -0.9691, 0.2467, 0.0, -0.9417, 0.2434, 0.2322, -0.8888, 0.3993, 0.2251, -0.9138, 0.4061, 0.0, -0.9417, 0.2434, 0.2322, -0.8538, 0.2325, 0.4657, -0.8106, 0.3773, 0.4478, -0.8888, 0.3993, 0.2251, -0.8538, 0.2325, 0.4657, -0.69, 0.2189, 0.69, -0.6629, 0.3479, 0.6629, -0.8106, 0.3773, 0.4478, -0.6629, 0.3479, -0.6629, -0.8106, 0.3773, -0.4478, -0.7212, 0.5267, -0.45, -0.6259, 0.4653, -0.6259, -0.8106, 0.3773, -0.4478, -0.8888, 0.3993, -0.2251, -0.7912, 0.5656, -0.2326, -0.7212, 0.5267, -0.45, -0.8888, 0.3993, -0.2251, -0.9138, 0.4061, 0.0, -0.8152, 0.5792, 0.0, -0.7912, 0.5656, -0.2326, -0.9138, 0.4061, 0.0, -0.8888, 0.3993, 0.2251, -0.7912, 0.5656, 0.2326, -0.8152, 0.5792, 0.0, -0.8888, 0.3993, 0.2251, -0.8106, 0.3773, 0.4478, -0.7212, 0.5267, 0.45, -0.7912, 0.5656, 0.2326, -0.8106, 0.3773, 0.4478, -0.6629, 0.3479, 0.6629, -0.6259, 0.4653, 0.6259, -0.7212, 0.5267, 0.45, -0.6014, -0.5261, 0.6014, -0.4214, -0.5955, 0.6839, -0.4464, -0.3713, 0.8142, -0.669, -0.3238, 0.669, -0.4214, -0.5955, 0.6839, -0.2139, -0.6387, 0.7391, -0.2232, -0.4055, 0.8864, -0.4464, -0.3713, 0.8142, -0.2139, -0.6387, 0.7391, -1.944e-08, -0.653, 0.7573, 0.0, -0.416, 0.9094, -0.2232, -0.4055, 0.8864, -1.944e-08, -0.653, 0.7573, 0.2139, -0.6387, 0.7391, 0.2232, -0.4055, 0.8864, 0.0, -0.416, 0.9094, 0.2139, -0.6387, 0.7391, 0.4214, -0.5955, 0.6839, 0.4464, -0.3713, 0.8142, 0.2232, -0.4055, 0.8864, 0.4214, -0.5955, 0.6839, 0.6014, -0.5261, 0.6014, 0.669, -0.3238, 0.669, 0.4464, -0.3713, 0.8142, -0.669, -0.3238, 0.669, -0.4464, -0.3713, 0.8142, -0.4729, -0.1207, 0.8728, -0.7037, -0.09781, 0.7037, -0.4464, -0.3713, 0.8142, -0.2232, -0.4055, 0.8864, -0.2361, -0.1412, 0.9614, -0.4729, -0.1207, 0.8728, -0.2232, -0.4055, 0.8864, 0.0, -0.416, 0.9094, 0.0, -0.1474, 0.9891, -0.2361, -0.1412, 0.9614, 0.0, -0.416, 0.9094, 0.2232, -0.4055, 0.8864, 0.2361, -0.1412, 0.9614, 0.0, -0.1474, 0.9891, 0.2232, -0.4055, 0.8864, 0.4464, -0.3713, 0.8142, 0.4729, -0.1207, 0.8728, 0.2361, -0.1412, 0.9614, 0.4464, -0.3713, 0.8142, 0.669, -0.3238, 0.669, 0.7037, -0.09781, 0.7037, 0.4729, -0.1207, 0.8728, -0.7037, -0.09781, 0.7037, -0.4729, -0.1207, 0.8728, -0.4758, 0.07813, 0.8761, -0.7049, 0.07839, 0.7049, -0.4729, -0.1207, 0.8728, -0.2361, -0.1412, 0.9614, -0.2369, 0.07784, 0.9684, -0.4758, 0.07813, 0.8761, -0.2361, -0.1412, 0.9614, 0.0, -0.1474, 0.9891, 0.0, 0.07775, 0.997, -0.2369, 0.07784, 0.9684, 0.0, -0.1474, 0.9891, 0.2361, -0.1412, 0.9614, 0.2369, 0.07784, 0.9684, 0.0, 0.07775, 0.997, 0.2361, -0.1412, 0.9614, 0.4729, -0.1207, 0.8728, 0.4758, 0.07813, 0.8761, 0.2369, 0.07784, 0.9684, 0.4729, -0.1207, 0.8728, 0.7037, -0.09781, 0.7037, 0.7049, 0.07839, 0.7049, 0.4758, 0.07813, 0.8761, -0.7049, 0.07839, 0.7049, -0.4758, 0.07813, 0.8761, -0.4657, 0.2325, 0.8538, -0.69, 0.2189, 0.69, -0.4758, 0.07813, 0.8761, -0.2369, 0.07784, 0.9684, -0.2322, 0.2434, 0.9417, -0.4657, 0.2325, 0.8538, -0.2369, 0.07784, 0.9684, 0.0, 0.07775, 0.997, 0.0, 0.2467, 0.9691, -0.2322, 0.2434, 0.9417, 0.0, 0.07775, 0.997, 0.2369, 0.07784, 0.9684, 0.2322, 0.2434, 0.9417, 0.0, 0.2467, 0.9691, 0.2369, 0.07784, 0.9684, 0.4758, 0.07813, 0.8761, 0.4657, 0.2325, 0.8538, 0.2322, 0.2434, 0.9417, 0.4758, 0.07813, 0.8761, 0.7049, 0.07839, 0.7049, 0.69, 0.2189, 0.69, 0.4657, 0.2325, 0.8538, -0.69, 0.2189, 0.69, -0.4657, 0.2325, 0.8538, -0.4478, 0.3773, 0.8106, -0.6629, 0.3479, 0.6629, -0.4657, 0.2325, 0.8538, -0.2322, 0.2434, 0.9417, -0.2251, 0.3993, 0.8888, -0.4478, 0.3773, 0.8106, -0.2322, 0.2434, 0.9417, 0.0, 0.2467, 0.9691, 4.82e-08, 0.4061, 0.9138, -0.2251, 0.3993, 0.8888, 0.0, 0.2467, 0.9691, 0.2322, 0.2434, 0.9417, 0.2251, 0.3993, 0.8888, 4.82e-08, 0.4061, 0.9138, 0.2322, 0.2434, 0.9417, 0.4657, 0.2325, 0.8538, 0.4478, 0.3773, 0.8106, 0.2251, 0.3993, 0.8888, 0.4657, 0.2325, 0.8538, 0.69, 0.2189, 0.69, 0.6629, 0.3479, 0.6629, 0.4478, 0.3773, 0.8106, -0.6629, 0.3479, 0.6629, -0.4478, 0.3773, 0.8106, -0.45, 0.5267, 0.7212, -0.6259, 0.4653, 0.6259, -0.4478, 0.3773, 0.8106, -0.2251, 0.3993, 0.8888, -0.2326, 0.5656, 0.7912, -0.45, 0.5267, 0.7212, -0.2251, 0.3993, 0.8888, 4.82e-08, 0.4061, 0.9138, 4.604e-08, 0.5792, 0.8152, -0.2326, 0.5656, 0.7912, 4.82e-08, 0.4061, 0.9138, 0.2251, 0.3993, 0.8888, 0.2326, 0.5656, 0.7912, 4.604e-08, 0.5792, 0.8152, 0.2251, 0.3993, 0.8888, 0.4478, 0.3773, 0.8106, 0.45, 0.5267, 0.7212, 0.2326, 0.5656, 0.7912, 0.4478, 0.3773, 0.8106, 0.6629, 0.3479, 0.6629, 0.6259, 0.4653, 0.6259, 0.45, 0.5267, 0.7212, 0.6014, -0.5261, 0.6014, 0.6839, -0.5955, 0.4214, 0.8142, -0.3713, 0.4464, 0.669, -0.3238, 0.669, 0.6839, -0.5955, 0.4214, 0.7391, -0.6387, 0.2139, 0.8864, -0.4055, 0.2232, 0.8142, -0.3713, 0.4464, 0.7391, -0.6387, 0.2139, 0.7573, -0.653, 2.43e-09, 0.9094, -0.416, 1.218e-08, 0.8864, -0.4055, 0.2232, 0.7573, -0.653, 2.43e-09, 0.7391, -0.6387, -0.2139, 0.8864, -0.4055, -0.2232, 0.9094, -0.416, 1.218e-08, 0.7391, -0.6387, -0.2139, 0.6839, -0.5955, -0.4214, 0.8142, -0.3713, -0.4464, 0.8864, -0.4055, -0.2232, 0.6839, -0.5955, -0.4214, 0.6014, -0.5261, -0.6014, 0.669, -0.3238, -0.669, 0.8142, -0.3713, -0.4464, 0.669, -0.3238, 0.669, 0.8142, -0.3713, 0.4464, 0.8728, -0.1207, 0.4729, 0.7037, -0.09781, 0.7037, 0.8142, -0.3713, 0.4464, 0.8864, -0.4055, 0.2232, 0.9614, -0.1412, 0.2361, 0.8728, -0.1207, 0.4729, 0.8864, -0.4055, 0.2232, 0.9094, -0.416, 1.218e-08, 0.9891, -0.1474, 2.437e-09, 0.9614, -0.1412, 0.2361, 0.9094, -0.416, 1.218e-08, 0.8864, -0.4055, -0.2232, 0.9614, -0.1412, -0.2361, 0.9891, -0.1474, 2.437e-09, 0.8864, -0.4055, -0.2232, 0.8142, -0.3713, -0.4464, 0.8728, -0.1207, -0.4729, 0.9614, -0.1412, -0.2361, 0.8142, -0.3713, -0.4464, 0.669, -0.3238, -0.669, 0.7037, -0.09781, -0.7037, 0.8728, -0.1207, -0.4729, 0.7037, -0.09781, 0.7037, 0.8728, -0.1207, 0.4729, 0.8761, 0.07813, 0.4758, 0.7049, 0.07839, 0.7049, 0.8728, -0.1207, 0.4729, 0.9614, -0.1412, 0.2361, 0.9684, 0.07784, 0.2369, 0.8761, 0.07813, 0.4758, 0.9614, -0.1412, 0.2361, 0.9891, -0.1474, 2.437e-09, 0.997, 0.07775, -7.239e-09, 0.9684, 0.07784, 0.2369, 0.9891, -0.1474, 2.437e-09, 0.9614, -0.1412, -0.2361, 0.9684, 0.07784, -0.2369, 0.997, 0.07775, -7.239e-09, 0.9614, -0.1412, -0.2361, 0.8728, -0.1207, -0.4729, 0.8761, 0.07813, -0.4758, 0.9684, 0.07784, -0.2369, 0.8728, -0.1207, -0.4729, 0.7037, -0.09781, -0.7037, 0.7049, 0.07839, -0.7049, 0.8761, 0.07813, -0.4758, 0.7049, 0.07839, 0.7049, 0.8761, 0.07813, 0.4758, 0.8538, 0.2325, 0.4657, 0.69, 0.2189, 0.69, 0.8761, 0.07813, 0.4758, 0.9684, 0.07784, 0.2369, 0.9417, 0.2434, 0.2322, 0.8538, 0.2325, 0.4657, 0.9684, 0.07784, 0.2369, 0.997, 0.07775, -7.239e-09, 0.9691, 0.2467, 0.0, 0.9417, 0.2434, 0.2322, 0.997, 0.07775, -7.239e-09, 0.9684, 0.07784, -0.2369, 0.9417, 0.2434, -0.2322, 0.9691, 0.2467, 0.0, 0.9684, 0.07784, -0.2369, 0.8761, 0.07813, -0.4758, 0.8538, 0.2325, -0.4657, 0.9417, 0.2434, -0.2322, 0.8761, 0.07813, -0.4758, 0.7049, 0.07839, -0.7049, 0.69, 0.2189, -0.69, 0.8538, 0.2325, -0.4657, 0.69, 0.2189, 0.69, 0.8538, 0.2325, 0.4657, 0.8106, 0.3773, 0.4478, 0.6629, 0.3479, 0.6629, 0.8538, 0.2325, 0.4657, 0.9417, 0.2434, 0.2322, 0.8888, 0.3993, 0.2251, 0.8106, 0.3773, 0.4478, 0.9417, 0.2434, 0.2322, 0.9691, 0.2467, 0.0, 0.9138, 0.4061, 0.0, 0.8888, 0.3993, 0.2251, 0.9691, 0.2467, 0.0, 0.9417, 0.2434, -0.2322, 0.8888, 0.3993, -0.2251, 0.9138, 0.4061, 0.0, 0.9417, 0.2434, -0.2322, 0.8538, 0.2325, -0.4657, 0.8106, 0.3773, -0.4478, 0.8888, 0.3993, -0.2251, 0.8538, 0.2325, -0.4657, 0.69, 0.2189, -0.69, 0.6629, 0.3479, -0.6629, 0.8106, 0.3773, -0.4478, 0.6629, 0.3479, 0.6629, 0.8106, 0.3773, 0.4478, 0.7212, 0.5267, 0.45, 0.6259, 0.4653, 0.6259, 0.8106, 0.3773, 0.4478, 0.8888, 0.3993, 0.2251, 0.7912, 0.5656, 0.2326, 0.7212, 0.5267, 0.45, 0.8888, 0.3993, 0.2251, 0.9138, 0.4061, 0.0, 0.8152, 0.5792, 0.0, 0.7912, 0.5656, 0.2326, 0.9138, 0.4061, 0.0, 0.8888, 0.3993, -0.2251, 0.7912, 0.5656, -0.2326, 0.8152, 0.5792, 0.0, 0.8888, 0.3993, -0.2251, 0.8106, 0.3773, -0.4478, 0.7212, 0.5267, -0.45, 0.7912, 0.5656, -0.2326, 0.8106, 0.3773, -0.4478, 0.6629, 0.3479, -0.6629, 0.6259, 0.4653, -0.6259, 0.7212, 0.5267, -0.45, 0.6014, -0.5261, 0.6014, 0.4214, -0.5955, 0.6839, 0.48, -0.7343, 0.48, 0.6839, -0.5955, 0.4214, 0.4214, -0.5955, 0.6839, 0.2139, -0.6387, 0.7391, 0.2463, -0.8122, 0.5289, 0.48, -0.7343, 0.48, 0.2139, -0.6387, 0.7391, -1.944e-08, -0.653, 0.7573, -2.199e-08, -0.8383, 0.5451, 0.2463, -0.8122, 0.5289, -1.944e-08, -0.653, 0.7573, -0.2139, -0.6387, 0.7391, -0.2463, -0.8122, 0.5289, -2.199e-08, -0.8383, 0.5451, -0.2139, -0.6387, 0.7391, -0.4214, -0.5955, 0.6839, -0.48, -0.7343, 0.48, -0.2463, -0.8122, 0.5289, -0.4214, -0.5955, 0.6839, -0.6014, -0.5261, 0.6014, -0.6839, -0.5955, 0.4214, -0.48, -0.7343, 0.48, 0.6839, -0.5955, 0.4214, 0.48, -0.7343, 0.48, 0.5289, -0.8122, 0.2463, 0.7391, -0.6387, 0.2139, 0.48, -0.7343, 0.48, 0.2463, -0.8122, 0.5289, 0.2755, -0.921, 0.2755, 0.5289, -0.8122, 0.2463, 0.2463, -0.8122, 0.5289, -2.199e-08, -0.8383, 0.5451, 0.0, -0.9584, 0.2855, 0.2755, -0.921, 0.2755, -2.199e-08, -0.8383, 0.5451, -0.2463, -0.8122, 0.5289, -0.2755, -0.921, 0.2755, 0.0, -0.9584, 0.2855, -0.2463, -0.8122, 0.5289, -0.48, -0.7343, 0.48, -0.5289, -0.8122, 0.2463, -0.2755, -0.921, 0.2755, -0.48, -0.7343, 0.48, -0.6839, -0.5955, 0.4214, -0.7391, -0.6387, 0.2139, -0.5289, -0.8122, 0.2463, 0.7391, -0.6387, 0.2139, 0.5289, -0.8122, 0.2463, 0.5451, -0.8383, -7.329e-09, 0.7573, -0.653, 2.43e-09, 0.5289, -0.8122, 0.2463, 0.2755, -0.921, 0.2755, 0.2855, -0.9584, -4.905e-09, 0.5451, -0.8383, -7.329e-09, 0.2755, -0.921, 0.2755, 0.0, -0.9584, 0.2855, 0.0, -1.0, 9.827e-09, 0.2855, -0.9584, -4.905e-09, 0.0, -0.9584, 0.2855, -0.2755, -0.921, 0.2755, -0.2855, -0.9584, 4.905e-09, 0.0, -1.0, 9.827e-09, -0.2755, -0.921, 0.2755, -0.5289, -0.8122, 0.2463, -0.5451, -0.8383, 2.443e-09, -0.2855, -0.9584, 4.905e-09, -0.5289, -0.8122, 0.2463, -0.7391, -0.6387, 0.2139, -0.7573, -0.653, 2.43e-09, -0.5451, -0.8383, 2.443e-09, 0.7573, -0.653, 2.43e-09, 0.5451, -0.8383, -7.329e-09, 0.5289, -0.8122, -0.2463, 0.7391, -0.6387, -0.2139, 0.5451, -0.8383, -7.329e-09, 0.2855, -0.9584, -4.905e-09, 0.2755, -0.921, -0.2755, 0.5289, -0.8122, -0.2463, 0.2855, -0.9584, -4.905e-09, 0.0, -1.0, 9.827e-09, -1.472e-08, -0.9584, -0.2855, 0.2755, -0.921, -0.2755, 0.0, -1.0, 9.827e-09, -0.2855, -0.9584, 4.905e-09, -0.2755, -0.921, -0.2755, -1.472e-08, -0.9584, -0.2855, -0.2855, -0.9584, 4.905e-09, -0.5451, -0.8383, 2.443e-09, -0.5289, -0.8122, -0.2463, -0.2755, -0.921, -0.2755, -0.5451, -0.8383, 2.443e-09, -0.7573, -0.653, 2.43e-09, -0.7391, -0.6387, -0.2139, -0.5289, -0.8122, -0.2463, 0.7391, -0.6387, -0.2139, 0.5289, -0.8122, -0.2463, 0.48, -0.7343, -0.48, 0.6839, -0.5955, -0.4214, 0.5289, -0.8122, -0.2463, 0.2755, -0.921, -0.2755, 0.2463, -0.8122, -0.5289, 0.48, -0.7343, -0.48, 0.2755, -0.921, -0.2755, -1.472e-08, -0.9584, -0.2855, 7.329e-09, -0.8383, -0.5451, 0.2463, -0.8122, -0.5289, -1.472e-08, -0.9584, -0.2855, -0.2755, -0.921, -0.2755, -0.2463, -0.8122, -0.5289, 7.329e-09, -0.8383, -0.5451, -0.2755, -0.921, -0.2755, -0.5289, -0.8122, -0.2463, -0.48, -0.7343, -0.48, -0.2463, -0.8122, -0.5289, -0.5289, -0.8122, -0.2463, -0.7391, -0.6387, -0.2139, -0.6839, -0.5955, -0.4214, -0.48, -0.7343, -0.48, 0.6839, -0.5955, -0.4214, 0.48, -0.7343, -0.48, 0.4214, -0.5955, -0.6839, 0.6014, -0.5261, -0.6014, 0.48, -0.7343, -0.48, 0.2463, -0.8122, -0.5289, 0.2139, -0.6387, -0.7391, 0.4214, -0.5955, -0.6839, 0.2463, -0.8122, -0.5289, 7.329e-09, -0.8383, -0.5451, 2.43e-08, -0.653, -0.7573, 0.2139, -0.6387, -0.7391, 7.329e-09, -0.8383, -0.5451, -0.2463, -0.8122, -0.5289, -0.2139, -0.6387, -0.7391, 2.43e-08, -0.653, -0.7573, -0.2463, -0.8122, -0.5289, -0.48, -0.7343, -0.48, -0.4214, -0.5955, -0.6839, -0.2139, -0.6387, -0.7391, -0.48, -0.7343, -0.48, -0.6839, -0.5955, -0.4214, -0.6014, -0.5261, -0.6014, -0.4214, -0.5955, -0.6839, 0.6259, 0.4653, -0.6259, 0.45, 0.5267, -0.7212, 0.5361, 0.652, -0.5361, 0.7212, 0.5267, -0.45, 0.45, 0.5267, -0.7212, 0.2326, 0.5656, -0.7912, 0.2885, 0.7366, -0.6117, 0.5361, 0.652, -0.5361, 0.2326, 0.5656, -0.7912, -4.604e-08, 0.5792, -0.8152, 0.0, 0.7689, -0.6394, 0.2885, 0.7366, -0.6117, -4.604e-08, 0.5792, -0.8152, -0.2326, 0.5656, -0.7912, -0.2885, 0.7366, -0.6117, 0.0, 0.7689, -0.6394, -0.2326, 0.5656, -0.7912, -0.45, 0.5267, -0.7212, -0.5361, 0.652, -0.5361, -0.2885, 0.7366, -0.6117, -0.45, 0.5267, -0.7212, -0.6259, 0.4653, -0.6259, -0.7212, 0.5267, -0.45, -0.5361, 0.652, -0.5361, 0.7212, 0.5267, -0.45, 0.5361, 0.652, -0.5361, 0.6117, 0.7366, -0.2885, 0.7912, 0.5656, -0.2326, 0.5361, 0.652, -0.5361, 0.2885, 0.7366, -0.6117, 0.3427, 0.8747, -0.3427, 0.6117, 0.7366, -0.2885, 0.2885, 0.7366, -0.6117, 0.0, 0.7689, -0.6394, 0.0, 0.9315, -0.3638, 0.3427, 0.8747, -0.3427, 0.0, 0.7689, -0.6394, -0.2885, 0.7366, -0.6117, -0.3427, 0.8747, -0.3427, 0.0, 0.9315, -0.3638, -0.2885, 0.7366, -0.6117, -0.5361, 0.652, -0.5361, -0.6117, 0.7366, -0.2885, -0.3427, 0.8747, -0.3427, -0.5361, 0.652, -0.5361, -0.7212, 0.5267, -0.45, -0.7912, 0.5656, -0.2326, -0.6117, 0.7366, -0.2885, 0.7912, 0.5656, -0.2326, 0.6117, 0.7366, -0.2885, 0.6394, 0.7689, 0.0, 0.8152, 0.5792, 0.0, 0.6117, 0.7366, -0.2885, 0.3427, 0.8747, -0.3427, 0.3638, 0.9315, 2.504e-09, 0.6394, 0.7689, 0.0, 0.3427, 0.8747, -0.3427, 0.0, 0.9315, -0.3638, 0.0, 1.0, 0.0, 0.3638, 0.9315, 2.504e-09, 0.0, 0.9315, -0.3638, -0.3427, 0.8747, -0.3427, -0.3638, 0.9315, 0.0, 0.0, 1.0, 0.0, -0.3427, 0.8747, -0.3427, -0.6117, 0.7366, -0.2885, -0.6394, 0.7689, 0.0, -0.3638, 0.9315, 0.0, -0.6117, 0.7366, -0.2885, -0.7912, 0.5656, -0.2326, -0.8152, 0.5792, 0.0, -0.6394, 0.7689, 0.0, 0.8152, 0.5792, 0.0, 0.6394, 0.7689, 0.0, 0.6117, 0.7366, 0.2885, 0.7912, 0.5656, 0.2326, 0.6394, 0.7689, 0.0, 0.3638, 0.9315, 2.504e-09, 0.3427, 0.8747, 0.3427, 0.6117, 0.7366, 0.2885, 0.3638, 0.9315, 2.504e-09, 0.0, 1.0, 0.0, 0.0, 0.9315, 0.3638, 0.3427, 0.8747, 0.3427, 0.0, 1.0, 0.0, -0.3638, 0.9315, 0.0, -0.3427, 0.8747, 0.3427, 0.0, 0.9315, 0.3638, -0.3638, 0.9315, 0.0, -0.6394, 0.7689, 0.0, -0.6117, 0.7366, 0.2885, -0.3427, 0.8747, 0.3427, -0.6394, 0.7689, 0.0, -0.8152, 0.5792, 0.0, -0.7912, 0.5656, 0.2326, -0.6117, 0.7366, 0.2885, 0.7912, 0.5656, 0.2326, 0.6117, 0.7366, 0.2885, 0.5361, 0.652, 0.5361, 0.7212, 0.5267, 0.45, 0.6117, 0.7366, 0.2885, 0.3427, 0.8747, 0.3427, 0.2885, 0.7366, 0.6117, 0.5361, 0.652, 0.5361, 0.3427, 0.8747, 0.3427, 0.0, 0.9315, 0.3638, 0.0, 0.7689, 0.6394, 0.2885, 0.7366, 0.6117, 0.0, 0.9315, 0.3638, -0.3427, 0.8747, 0.3427, -0.2885, 0.7366, 0.6117, 0.0, 0.7689, 0.6394, -0.3427, 0.8747, 0.3427, -0.6117, 0.7366, 0.2885, -0.5361, 0.652, 0.5361, -0.2885, 0.7366, 0.6117, -0.6117, 0.7366, 0.2885, -0.7912, 0.5656, 0.2326, -0.7212, 0.5267, 0.45, -0.5361, 0.652, 0.5361, 0.7212, 0.5267, 0.45, 0.5361, 0.652, 0.5361, 0.45, 0.5267, 0.7212, 0.6259, 0.4653, 0.6259, 0.5361, 0.652, 0.5361, 0.2885, 0.7366, 0.6117, 0.2326, 0.5656, 0.7912, 0.45, 0.5267, 0.7212, 0.2885, 0.7366, 0.6117, 0.0, 0.7689, 0.6394, 4.604e-08, 0.5792, 0.8152, 0.2326, 0.5656, 0.7912, 0.0, 0.7689, 0.6394, -0.2885, 0.7366, 0.6117, -0.2326, 0.5656, 0.7912, 4.604e-08, 0.5792, 0.8152, -0.2885, 0.7366, 0.6117, -0.5361, 0.652, 0.5361, -0.45, 0.5267, 0.7212, -0.2326, 0.5656, 0.7912, -0.5361, 0.652, 0.5361, -0.7212, 0.5267, 0.45, -0.6259, 0.4653, 0.6259, -0.45, 0.5267, 0.7212])] * 3)])

# ---- objects
ob_egg = bpy.data.objects.new('egg', me_egg)
ob_sun = bpy.data.objects.new('Sun', light_sun)
ob_camera = bpy.data.objects.new('Camera', cam_camera)
ob_empty = bpy.data.objects.new('Empty', None)
ob_area = bpy.data.objects.new('Area', light_area)

# ---- transforms, parenting, visibility, modifiers, constraints
ob_egg.location = (0.0, 0.0, 0.0)
ob_egg.rotation_euler = (1.571, -0.0, 0.0)
ob_egg.scale = (10.0, 10.0, 10.0)
_m = ob_egg.modifiers.new('Subdivision', 'SUBSURF')
_m.levels = 3
ob_sun.location = (-0.3237, -0.1781, 0.659)
ob_sun.rotation_euler = (0.5466, -0.2852, -0.6619)
ob_sun.scale = (10.0, 10.0, 10.0)
ob_camera.parent = ob_empty
ob_camera.location = (-0.003045, -0.03328, 0.1657)
ob_camera.rotation_euler = (0.2122, -7.736e-09, -0.1005)
ob_empty.location = (0.0, 0.0, 0.0)
ob_empty.rotation_euler = (-0.137, -3.725e-09, 0.1964)
ob_empty.scale = (10.0, 10.0, 10.0)
ob_area.location = (0.8799, 0.2881, 1.306)
ob_area.rotation_euler = (-0.5187, 0.6045, -0.4583)
ob_area.scale = (10.0, 10.0, 10.0)

# ---- collection membership
col_collection.objects.link(ob_egg)
col_collection.objects.link(ob_sun)
col_collection.objects.link(ob_camera)
col_collection.objects.link(ob_empty)
col_collection.objects.link(ob_area)

# ---- scene / render settings (as saved in the file)
scene.camera = ob_camera
scene.frame_start = 1; scene.frame_end = 250; scene.frame_set(2)
scene.render.engine = 'BLENDER_EEVEE_NEXT'
scene.render.resolution_x = 200
scene.render.resolution_y = 200
scene.render.resolution_percentage = 200
scene.render.film_transparent = True
bpy.context.view_layer.update()
